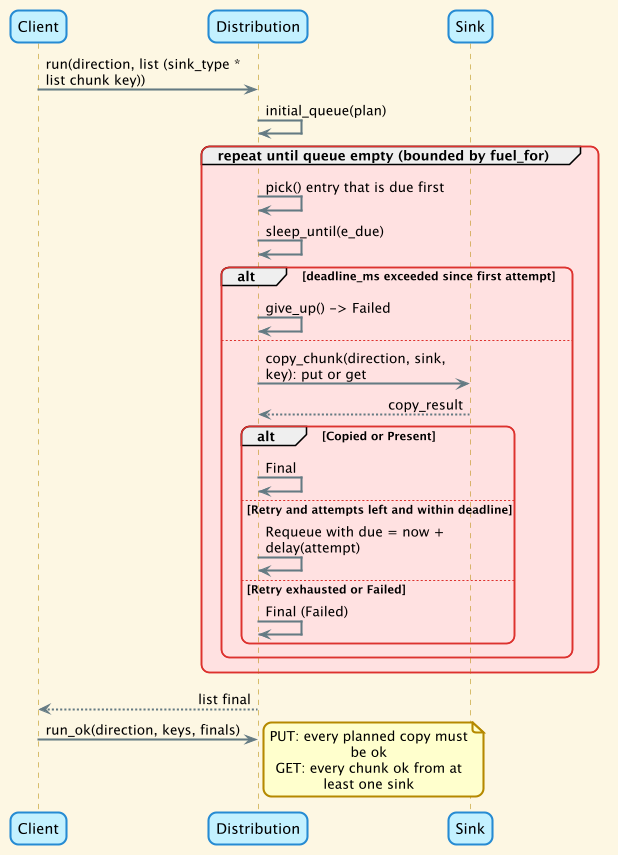

The diagram above was rendered by PlantUML. Its source (embedded in the PNG):
@startuml distribution run

!theme sunlust

Client -> Distribution : run(direction, list (sink_type * list chunk key))
Distribution -> Distribution : initial_queue(plan)
group repeat until queue empty (bounded by fuel_for)
    Distribution -> Distribution : pick() entry that is due first
    Distribution -> Distribution : sleep_until(e_due)
    alt deadline_ms exceeded since first attempt
        Distribution -> Distribution : give_up() -> Failed
    else
        Distribution -> Sink : copy_chunk(direction, sink, key): put or get
        Sink --> Distribution : copy_result
        alt Copied or Present
            Distribution -> Distribution : Final
        else Retry and attempts left and within deadline
            Distribution -> Distribution : Requeue with due = now + delay(attempt)
        else Retry exhausted or Failed
            Distribution -> Distribution : Final (Failed)
        end
    end
end
Distribution --> Client : list final
Client -> Distribution : run_ok(direction, keys, finals)
note right
    PUT: every planned copy must be ok
    GET: every chunk ok from at least one sink
end note

@enduml